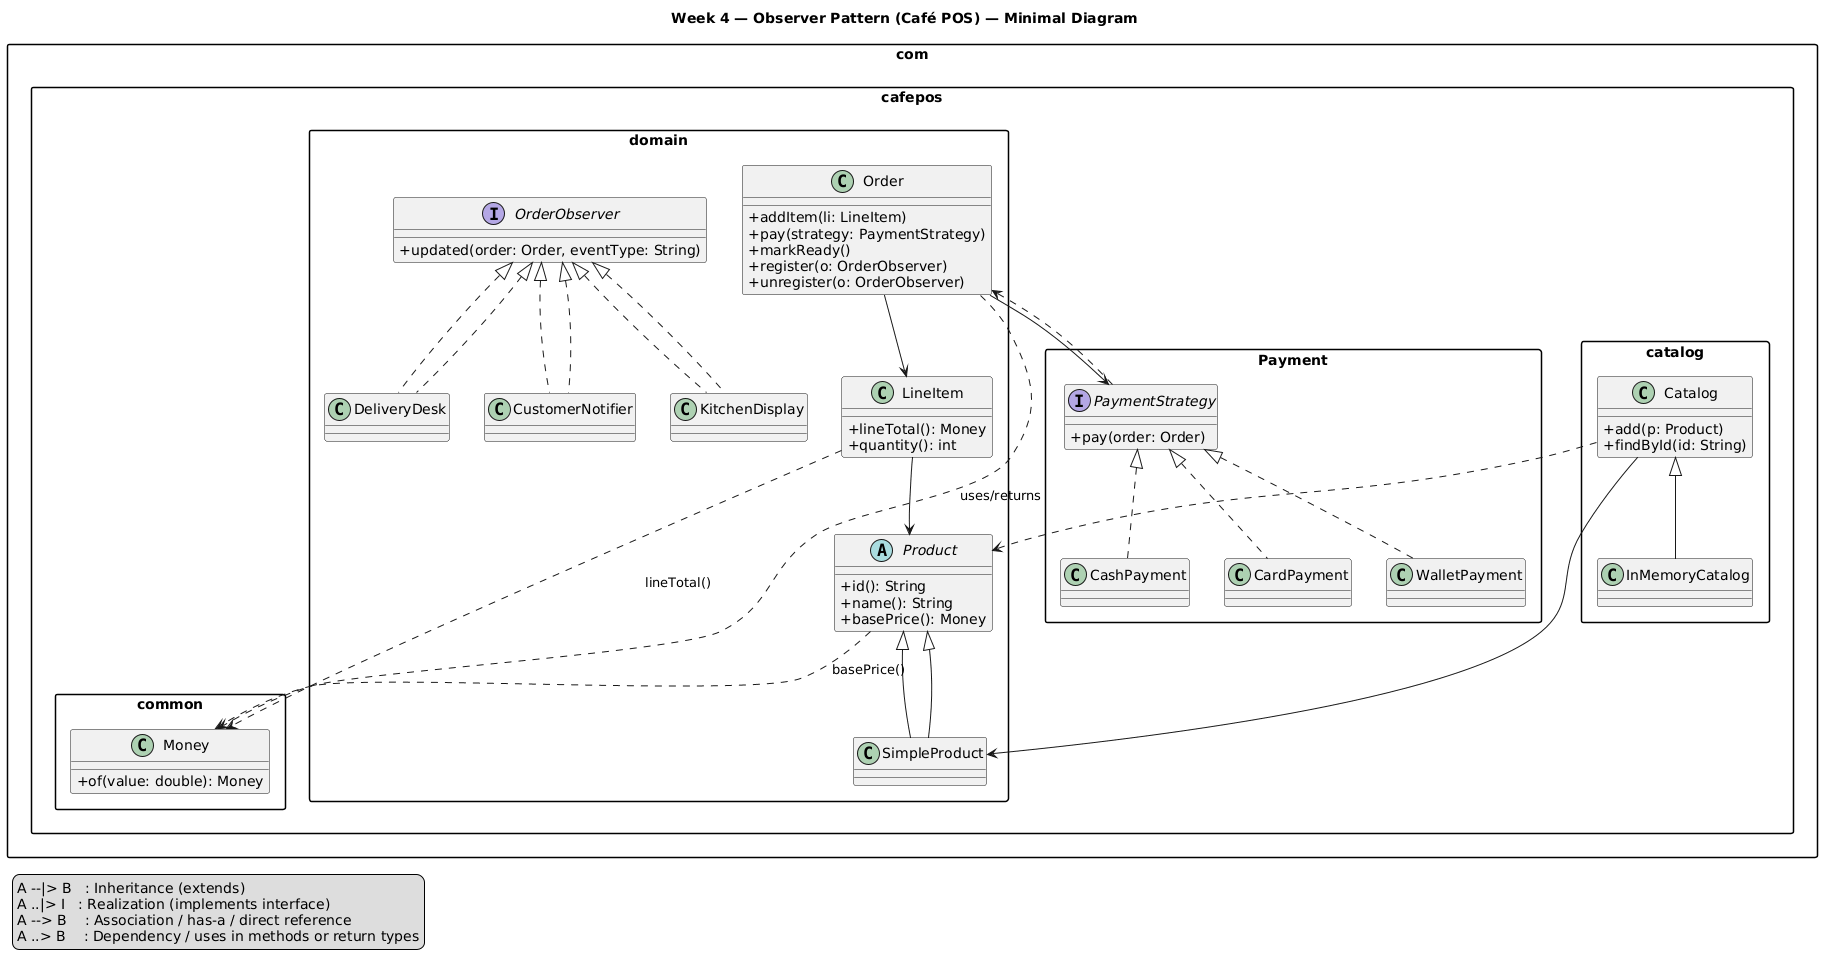

The diagram above was rendered by PlantUML. Its source (embedded in the PNG):
@startuml
skinparam packageStyle rectangle
skinparam classAttributeIconSize 0
title Week 4 — Observer Pattern (Café POS) — Minimal Diagram

package com.cafepos.common {
  class Money {
    +of(value: double): Money
  }
}

package com.cafepos.domain {
  interface OrderObserver {
    +updated(order: Order, eventType: String)
  }

  class Order {
    +addItem(li: LineItem)
    +pay(strategy: PaymentStrategy)
    +markReady()
    +register(o: OrderObserver)
    +unregister(o: OrderObserver)
  }

  class LineItem {
    +lineTotal(): Money
    +quantity(): int
  }

  abstract class Product {
    +id(): String
    +name(): String
    +basePrice(): Money
  }

  class SimpleProduct extends Product

  class KitchenDisplay implements OrderObserver
  class DeliveryDesk implements OrderObserver
  class CustomerNotifier implements OrderObserver
}

package com.cafepos.Payment {
  interface PaymentStrategy {
    +pay(order: Order)
  }
  class CashPayment implements PaymentStrategy
  class CardPayment implements PaymentStrategy
  class WalletPayment implements PaymentStrategy
}

package com.cafepos.catalog {
  class Catalog {
    +add(p: Product)
    +findById(id: String)
  }
  class InMemoryCatalog extends Catalog
}

' --- Core relationships (minimal) ---
OrderObserver <|.. KitchenDisplay
OrderObserver <|.. DeliveryDesk
OrderObserver <|.. CustomerNotifier

SimpleProduct --|> Product
Order --> LineItem
Order --> PaymentStrategy
LineItem --> Product
Catalog --> SimpleProduct

' --- Make Money & cross-package dependencies explicit ---
Order ..> Money : uses/returns
LineItem ..> Money : lineTotal()
Product ..> Money : basePrice()
PaymentStrategy ..> Order
Catalog ..> Product

' --- Legend / Key ---
legend left
  A --|> B   : Inheritance (extends)
  A ..|> I   : Realization (implements interface)
  A --> B    : Association / has-a / direct reference
  A ..> B    : Dependency / uses in methods or return types
endlegend
@enduml